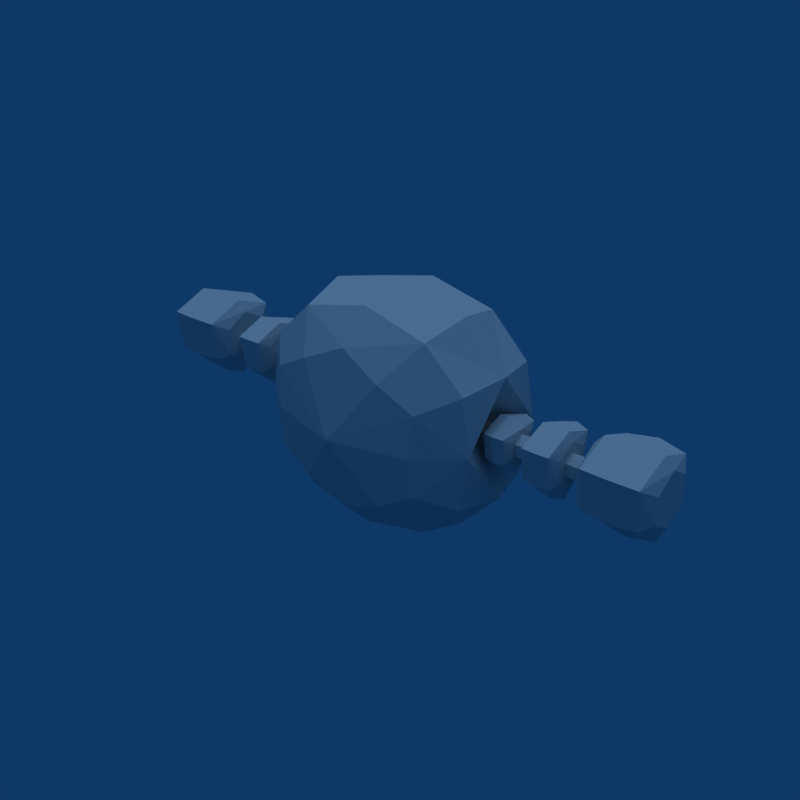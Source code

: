 # Source: Enemy_Bull.blend  (saved by Blender 2.49.2; exported with 4.5.12 LTS)
import bpy
from mathutils import Matrix  # noqa: F401  (used for matrix-valued properties, if any)

bpy.ops.wm.read_factory_settings(use_empty=True)
scene = bpy.context.scene
scene.name = 'Scene'

# ---- collections
col_collection_1 = bpy.data.collections.new('Collection 1'); scene.collection.children.link(col_collection_1)

# ---- world
world_world = bpy.data.worlds.new('World'); scene.world = world_world
world_world.color = (0.05656, 0.2208, 0.4)
world_world.use_sun_shadow = False
world_world.sun_shadow_jitter_overblur = 0.0
world_world.cycles.sampling_method = 'MANUAL'
world_world.cycles.sample_map_resolution = 256

# ---- lights
light_lamp = bpy.data.lights.new('Lamp', 'SUN')
light_lamp.transmission_factor = 0.0
light_lamp.angle = 1.571
light_lamp.energy = 1.0
light_lamp.shadow_buffer_clip_start = 0.5
light_lamp.shadow_soft_size = 1.0
light_lamp.shadow_cascade_max_distance = 1000.0
light_lamp.cycles.use_multiple_importance_sampling = False

# ---- meshes
me_circle_005 = bpy.data.meshes.new('Circle.005')
me_circle_005.from_pydata([(-1.272, 0.07313, -0.04222), (-1.272, -2.79e-09, -0.08445), (-1.272, -0.07313, -0.04222), (-1.272, -0.07313, 0.04222), (-1.272, 4.402e-08, 0.08445), (-1.272, 0.07313, 0.04222), (-1.662, 0.07313, -0.04222), (-1.662, 2.354e-08, -0.08445), (-1.662, -0.07313, -0.04222), (-1.662, -0.07313, 0.04222), (-1.662, -6.423e-08, 0.08445), (-1.662, 0.07313, 0.04222), (-1.272, 7.451e-09, -1.217e-08), (-1.662, 7.451e-09, 1.962e-08), (-0.9243, 0.07313, -0.04222), (-0.9243, -2.79e-09, -0.08445), (-0.9243, -0.07313, -0.04222), (-0.9243, -0.07313, 0.04222), (-0.9243, 4.402e-08, 0.08445), (-0.9243, 0.07313, 0.04222), (-1.183, 0.07313, -0.04222), (-1.183, 2.354e-08, -0.08445), (-1.183, -0.07313, -0.04222), (-1.183, -0.07313, 0.04222), (-1.183, -6.423e-08, 0.08445), (-1.183, 0.07313, 0.04222), (-0.9243, 7.451e-09, -1.217e-08), (-1.183, 7.451e-09, 1.962e-08), (-0.4235, 0.07313, -0.04222), (-0.4235, -2.79e-09, -0.08445), (-0.4235, -0.07313, -0.04222), (-0.4235, -0.07313, 0.04222), (-0.4235, 4.402e-08, 0.08445), (-0.4235, 0.07313, 0.04222), (-0.8446, 0.07313, -0.04222), (-0.8446, 2.354e-08, -0.08445), (-0.8446, -0.07313, -0.04222), (-0.8446, -0.07313, 0.04222), (-0.8446, -6.423e-08, 0.08445), (-0.8446, 0.07313, 0.04222), (-0.4235, 7.451e-09, -1.217e-08), (-0.8446, 7.451e-09, 1.962e-08), (1.272, 0.07313, -0.04222), (1.272, -2.79e-09, -0.08445), (1.272, -0.07313, -0.04222), (1.272, -0.07313, 0.04222), (1.272, 4.402e-08, 0.08445), (1.272, 0.07313, 0.04222), (1.662, 0.07313, -0.04222), (1.662, 2.354e-08, -0.08445), (1.662, -0.07313, -0.04222), (1.662, -0.07313, 0.04222), (1.662, -6.423e-08, 0.08445), (1.662, 0.07313, 0.04222), (1.272, 7.451e-09, -1.217e-08), (1.662, 7.451e-09, 1.962e-08), (0.9239, 0.07313, -0.04222), (0.9239, -2.79e-09, -0.08445), (0.9239, -0.07313, -0.04222), (0.9239, -0.07313, 0.04222), (0.9239, 4.402e-08, 0.08445), (0.9239, 0.07313, 0.04222), (1.183, 0.07313, -0.04222), (1.183, 2.354e-08, -0.08445), (1.183, -0.07313, -0.04222), (1.183, -0.07313, 0.04222), (1.183, -6.423e-08, 0.08445), (1.183, 0.07313, 0.04222), (0.9239, 7.451e-09, -1.217e-08), (1.183, 7.451e-09, 1.962e-08), (0.4232, 0.07313, -0.04222), (0.4232, -2.79e-09, -0.08445), (0.4232, -0.07313, -0.04222), (0.4232, -0.07313, 0.04222), (0.4232, 4.402e-08, 0.08445), (0.4232, 0.07313, 0.04222), (0.8442, 0.07313, -0.04222), (0.8442, 2.354e-08, -0.08445), (0.8442, -0.07313, -0.04222), (0.8442, -0.07313, 0.04222), (0.8442, -6.423e-08, 0.08445), (0.8442, 0.07313, 0.04222), (0.4232, 7.451e-09, -1.217e-08), (0.8442, 7.451e-09, 1.962e-08), (-1.492, 0.167, -0.04335), (-1.492, -0.167, -0.04335), (-1.492, -1.788e-08, 0.246), (-1.751, 0.0, 0.3424), (-1.751, -0.2506, -0.09157), (-1.751, 0.2506, -0.09157), (-2.01, 0.167, -0.04335), (-2.01, -0.167, -0.04335), (-2.01, -2.782e-08, 0.246), (-1.098, 0.1357, -0.03867), (-1.098, -0.1357, -0.03867), (-1.098, -1.452e-08, 0.1964), (-1.224, 0.0, 0.2748), (-1.224, -0.2036, -0.07785), (-1.224, 0.2036, -0.07785), (-1.35, 0.1357, -0.03867), (-1.35, -0.1357, -0.03867), (-1.35, -1.391e-08, 0.1964), (-0.7896, -0.1044, -0.02365), (-0.7896, -1.117e-08, 0.1572), (-0.8867, 0.0, 0.2175), (-0.8867, -0.1566, -0.05378), (-0.8867, 0.1566, -0.05378), (-0.9837, 0.1044, -0.02365), (-0.9837, -1.391e-08, 0.1572), (-1.492, 0.167, 0.1495), (-1.557, 0.2297, -0.07951), (-1.492, -7.302e-08, -0.1398), (-1.557, -0.2297, -0.07951), (-1.492, -0.167, 0.1495), (-1.557, -4.469e-09, 0.3183), (-1.751, -0.3132, 0.2339), (-1.946, -6.954e-09, 0.3183), (-1.751, 0.3132, 0.2339), (-1.751, -9.909e-08, -0.3086), (-1.946, -0.2297, -0.07951), (-1.946, 0.2297, -0.07951), (-2.01, 0.167, 0.1495), (-2.01, -8.345e-08, -0.1398), (-2.01, -0.167, 0.1495), (-1.098, 0.1357, 0.118), (-1.129, 0.1866, -0.06805), (-1.098, -5.737e-08, -0.117), (-1.129, -0.1866, -0.06805), (-1.098, -0.1357, 0.118), (-1.129, -3.631e-09, 0.2552), (-1.224, -0.2545, 0.1866), (-1.319, -3.477e-09, 0.2552), (-1.224, 0.2545, 0.1866), (-1.224, -7.302e-08, -0.2542), (-1.319, -0.1866, -0.06805), (-1.319, 0.1866, -0.06805), (-1.35, 0.1357, 0.118), (-1.35, -7.041e-08, -0.117), (-1.35, -0.1357, 0.118), (-0.7896, 0.1044, 0.0969), (-0.8139, 0.1435, -0.04625), (-0.7896, -4.955e-08, -0.08392), (-0.8139, -0.1435, -0.04625), (-0.7896, -0.1044, 0.0969), (-0.8867, -0.1957, 0.1496), (-0.9595, -3.477e-09, 0.2024), (-0.8867, 0.1957, 0.1496), (-0.8867, -5.998e-08, -0.1894), (-0.9595, -0.1435, -0.04625), (-0.9837, 0.1044, 0.0969), (-0.9837, -5.215e-08, -0.08392), (-0.9837, -0.1044, 0.0969), (-1.557, 0.2767, 0.2128), (-1.557, -8.795e-08, -0.2664), (-1.557, -0.2767, 0.2128), (-1.492, -4.652e-08, 0.05309), (-2.01, -5.385e-08, 0.05309), (-1.946, -0.2767, 0.2128), (-1.946, -9.668e-08, -0.2664), (-1.946, 0.2767, 0.2128), (-1.129, 0.2248, 0.1695), (-1.129, -6.967e-08, -0.2199), (-1.129, -0.2248, 0.1695), (-1.098, -3.468e-08, 0.03969), (-1.35, -4.59e-08, 0.03969), (-1.319, -0.2248, 0.1695), (-1.319, -7.549e-08, -0.2199), (-1.319, 0.2248, 0.1695), (-0.8139, 0.1729, 0.1365), (-0.8139, -5.66e-08, -0.163), (-0.8139, -0.1729, 0.1365), (-0.7896, -3.096e-08, 0.03663), (-0.9837, -3.37e-08, 0.03663), (-0.9595, -0.1729, 0.1365), (-0.9595, -6.018e-08, -0.163), (-0.9595, 0.1729, 0.1365), (1.492, 0.167, -0.07797), (1.492, -0.167, -0.07797), (1.492, -1.788e-08, 0.2114), (1.751, 0.0, 0.3078), (1.751, -0.2506, -0.1262), (1.751, 0.2506, -0.1262), (2.01, 0.167, -0.07797), (2.01, -0.167, -0.07797), (2.01, -2.782e-08, 0.2114), (1.098, 0.1357, -0.07329), (1.098, -0.1357, -0.07329), (1.098, -1.452e-08, 0.1618), (1.224, 0.0, 0.2401), (1.224, -0.2036, -0.1125), (1.224, 0.2036, -0.1125), (1.35, 0.1357, -0.07329), (1.35, -0.1357, -0.07329), (1.35, -1.391e-08, 0.1618), (0.7896, 0.1044, -0.05827), (0.7896, -1.117e-08, 0.1226), (0.8867, 0.0, 0.1828), (0.8867, -0.1566, -0.0884), (0.8867, 0.1566, -0.0884), (0.9837, -0.1044, -0.05827), (0.9837, -1.391e-08, 0.1226), (1.492, 0.167, 0.1149), (1.557, 0.2297, -0.1141), (1.492, -7.302e-08, -0.1744), (1.557, -0.2297, -0.1141), (1.492, -0.167, 0.1149), (1.557, -4.469e-09, 0.2837), (1.751, -0.3132, 0.1993), (1.946, -6.954e-09, 0.2837), (1.751, 0.3132, 0.1993), (1.751, -9.909e-08, -0.3432), (1.946, -0.2297, -0.1141), (1.946, 0.2297, -0.1141), (2.01, 0.167, 0.1149), (2.01, -8.345e-08, -0.1744), (2.01, -0.167, 0.1149), (1.098, 0.1357, 0.08343), (1.129, 0.1866, -0.1027), (1.098, -5.737e-08, -0.1516), (1.129, -0.1866, -0.1027), (1.098, -0.1357, 0.08343), (1.129, -3.631e-09, 0.2206), (1.224, -0.2545, 0.152), (1.319, -3.477e-09, 0.2206), (1.224, 0.2545, 0.152), (1.224, -7.302e-08, -0.2888), (1.319, -0.1866, -0.1027), (1.319, 0.1866, -0.1027), (1.35, 0.1357, 0.08343), (1.35, -7.041e-08, -0.1516), (1.35, -0.1357, 0.08343), (0.7896, 0.1044, 0.06228), (0.7896, -4.955e-08, -0.1185), (0.8139, -0.1435, -0.08087), (0.7896, -0.1044, 0.06228), (0.8139, -2.793e-09, 0.1678), (0.8867, -0.1957, 0.115), (0.8867, 0.1957, 0.115), (0.8867, -5.998e-08, -0.224), (0.9595, -0.1435, -0.08087), (0.9595, 0.1435, -0.08087), (0.9837, 0.1044, 0.06228), (0.9837, -5.215e-08, -0.1185), (0.9837, -0.1044, 0.06228), (1.557, 0.2767, 0.1782), (1.557, -8.795e-08, -0.301), (1.557, -0.2767, 0.1782), (1.492, -4.652e-08, 0.01847), (2.01, -5.385e-08, 0.01847), (1.946, -0.2767, 0.1782), (1.946, -9.668e-08, -0.301), (1.946, 0.2767, 0.1782), (1.129, 0.2248, 0.1348), (1.129, -6.967e-08, -0.2545), (1.129, -0.2248, 0.1348), (1.098, -3.468e-08, 0.005069), (1.35, -4.59e-08, 0.005069), (1.319, -0.2248, 0.1348), (1.319, -7.549e-08, -0.2545), (1.319, 0.2248, 0.1348), (0.8139, 0.1729, 0.1018), (0.8139, -5.66e-08, -0.1977), (0.8139, -0.1729, 0.1018), (0.7896, -3.096e-08, 0.00201), (0.9837, -3.37e-08, 0.00201), (0.9595, -0.1729, 0.1018), (0.9595, -6.018e-08, -0.1977), (0.9595, 0.1729, 0.1018), (0.5633, -0.5538, 0.2887), (0.5633, -0.5538, -0.2887), (-1.192e-07, -0.5538, -0.5774), (-0.5633, -0.5538, -0.2887), (-0.5633, -0.5538, 0.2887), (0.0, -0.5538, 0.5774), (1.192e-07, -3.786e-08, 0.866), (-0.8449, -1.893e-08, 0.433), (-0.8449, 1.893e-08, -0.433), (-1.192e-07, 3.786e-08, -0.866), (0.8449, 1.893e-08, -0.433), (0.8449, -1.893e-08, 0.433), (0.5633, 0.5538, 0.2887), (0.5633, 0.5538, -0.2887), (-1.192e-07, 0.5538, -0.5774), (-0.5633, 0.5538, -0.2887), (-0.5633, 0.5538, 0.2887), (0.0, 0.5538, 0.5774), (0.3066, -0.5909, 0.433), (0.7745, -0.3413, 0.3969), (0.5384, -0.5909, -1.192e-07), (0.7745, -0.3413, -0.3969), (0.3066, -0.5909, -0.433), (-1.192e-07, -0.3413, -0.7939), (-0.3066, -0.5909, -0.433), (-0.7745, -0.3413, -0.3969), (-0.5384, -0.5909, 7.451e-08), (-0.7745, -0.3413, 0.3969), (-0.3066, -0.5909, 0.433), (1.192e-07, -0.3413, 0.7939), (-0.5427, -3.312e-08, 0.7578), (1.192e-07, 0.3413, 0.7939), (0.5427, -3.312e-08, 0.7578), (-0.6722, -1.172e-14, 2.235e-07), (-0.7745, 0.3413, 0.3969), (-0.5427, 3.312e-08, -0.7578), (-0.7745, 0.3413, -0.3969), (0.5427, 3.312e-08, -0.7578), (-1.192e-07, 0.3413, -0.7939), (0.6722, 3.908e-15, -1.341e-07), (0.7745, 0.3413, -0.3969), (0.7745, 0.3413, 0.3969), (0.3066, 0.5909, 0.433), (0.5384, 0.5909, -7.451e-08), (0.3066, 0.5909, -0.433), (-0.3066, 0.5909, -0.433), (-0.5384, 0.5909, 1.192e-07), (-0.3066, 0.5909, 0.433), (0.4837, -0.3506, 0.6766), (0.8365, -0.3506, -1.341e-07), (0.4837, -0.3506, -0.6766), (-0.4837, -0.3506, -0.6766), (-0.8365, -0.3506, 1.788e-07), (-0.4837, -0.3506, 0.6766), (0.0, -0.7266, -5.96e-08), (0.0, 0.727, 0.0), (-0.4837, 0.3506, 0.6766), (-0.8365, 0.3506, 2.086e-07), (-0.4837, 0.3506, -0.6766), (0.4837, 0.3506, -0.6766), (0.8365, 0.3506, -1.043e-07), (0.4837, 0.3506, 0.6766)], [], [(12, 0, 1), (13, 7, 6), (12, 1, 2), (13, 8, 7), (12, 2, 3), (13, 9, 8), (12, 3, 4), (13, 10, 9), (12, 4, 5), (13, 11, 10), (5, 0, 12), (13, 6, 11), (0, 6, 7, 1), (1, 7, 8, 2), (2, 8, 9, 3), (3, 9, 10, 4), (4, 10, 11, 5), (6, 0, 5, 11), (26, 14, 15), (27, 21, 20), (26, 15, 16), (27, 22, 21), (26, 16, 17), (27, 23, 22), (26, 17, 18), (27, 24, 23), (26, 18, 19), (27, 25, 24), (19, 14, 26), (27, 20, 25), (14, 20, 21, 15), (15, 21, 22, 16), (16, 22, 23, 17), (17, 23, 24, 18), (18, 24, 25, 19), (20, 14, 19, 25), (40, 28, 29), (41, 35, 34), (40, 29, 30), (41, 36, 35), (40, 30, 31), (41, 37, 36), (40, 31, 32), (41, 38, 37), (40, 32, 33), (41, 39, 38), (33, 28, 40), (41, 34, 39), (28, 34, 35, 29), (29, 35, 36, 30), (30, 36, 37, 31), (31, 37, 38, 32), (32, 38, 39, 33), (34, 28, 33, 39), (54, 42, 43), (55, 49, 48), (54, 43, 44), (55, 50, 49), (54, 44, 45), (55, 51, 50), (54, 45, 46), (55, 52, 51), (54, 46, 47), (55, 53, 52), (47, 42, 54), (55, 48, 53), (42, 48, 49, 43), (43, 49, 50, 44), (44, 50, 51, 45), (45, 51, 52, 46), (46, 52, 53, 47), (48, 42, 47, 53), (68, 56, 57), (69, 63, 62), (68, 57, 58), (69, 64, 63), (68, 58, 59), (69, 65, 64), (68, 59, 60), (69, 66, 65), (68, 60, 61), (69, 67, 66), (61, 56, 68), (69, 62, 67), (56, 62, 63, 57), (57, 63, 64, 58), (58, 64, 65, 59), (59, 65, 66, 60), (60, 66, 67, 61), (62, 56, 61, 67), (82, 70, 71), (83, 77, 76), (82, 71, 72), (83, 78, 77), (82, 72, 73), (83, 79, 78), (82, 73, 74), (83, 80, 79), (82, 74, 75), (83, 81, 80), (75, 70, 82), (83, 76, 81), (70, 76, 77, 71), (71, 77, 78, 72), (72, 78, 79, 73), (73, 79, 80, 74), (74, 80, 81, 75), (76, 70, 75, 81), (84, 109, 155, 111), (84, 110, 152, 109), (84, 111, 153, 110), (85, 111, 155, 113), (85, 112, 153, 111), (85, 113, 154, 112), (86, 114, 154, 113), (86, 109, 152, 114), (86, 113, 155, 109), (87, 114, 152, 117), (87, 115, 154, 114), (87, 116, 157, 115), (87, 117, 159, 116), (88, 112, 154, 115), (88, 118, 153, 112), (88, 119, 158, 118), (88, 115, 157, 119), (89, 110, 153, 118), (89, 117, 152, 110), (89, 120, 159, 117), (89, 118, 158, 120), (90, 120, 158, 122), (90, 121, 159, 120), (90, 122, 156, 121), (91, 119, 157, 123), (91, 122, 158, 119), (91, 123, 156, 122), (92, 121, 156, 123), (92, 116, 159, 121), (92, 123, 157, 116), (93, 124, 163, 126), (93, 125, 160, 124), (93, 126, 161, 125), (94, 126, 163, 128), (94, 127, 161, 126), (94, 128, 162, 127), (95, 129, 162, 128), (95, 124, 160, 129), (95, 128, 163, 124), (96, 129, 160, 132), (96, 130, 162, 129), (96, 131, 165, 130), (96, 132, 167, 131), (97, 127, 162, 130), (97, 133, 161, 127), (97, 134, 166, 133), (97, 130, 165, 134), (98, 125, 161, 133), (98, 132, 160, 125), (98, 135, 167, 132), (98, 133, 166, 135), (99, 135, 166, 137), (99, 136, 167, 135), (99, 137, 164, 136), (100, 134, 165, 138), (100, 137, 166, 134), (100, 138, 164, 137), (101, 136, 164, 138), (101, 131, 167, 136), (101, 138, 165, 131), (140, 139, 171, 141), (140, 168, 139), (140, 141, 169), (102, 141, 171, 143), (102, 142, 169, 141), (102, 143, 170, 142), (103, 170, 143), (103, 139, 168), (103, 143, 171, 139), (104, 103, 168, 146), (104, 144, 170, 103), (104, 145, 173, 144), (104, 146, 175, 145), (105, 142, 170, 144), (105, 147, 169, 142), (105, 148, 174, 147), (105, 144, 173, 148), (106, 140, 169, 147), (106, 146, 168, 140), (106, 107, 175, 146), (106, 147, 174, 107), (107, 174, 150), (107, 149, 175), (107, 150, 172, 149), (148, 173, 151), (148, 150, 174), (148, 151, 172, 150), (108, 149, 172, 151), (108, 145, 175, 149), (108, 151, 173, 145), (176, 203, 247, 201), (176, 201, 244, 202), (176, 202, 245, 203), (177, 205, 247, 203), (177, 203, 245, 204), (177, 204, 246, 205), (178, 205, 246, 206), (178, 206, 244, 201), (178, 201, 247, 205), (179, 209, 244, 206), (179, 206, 246, 207), (179, 207, 249, 208), (179, 208, 251, 209), (180, 207, 246, 204), (180, 204, 245, 210), (180, 210, 250, 211), (180, 211, 249, 207), (181, 210, 245, 202), (181, 202, 244, 209), (181, 209, 251, 212), (181, 212, 250, 210), (182, 214, 250, 212), (182, 212, 251, 213), (182, 213, 248, 214), (183, 215, 249, 211), (183, 211, 250, 214), (183, 214, 248, 215), (184, 215, 248, 213), (184, 213, 251, 208), (184, 208, 249, 215), (185, 218, 255, 216), (185, 216, 252, 217), (185, 217, 253, 218), (186, 220, 255, 218), (186, 218, 253, 219), (186, 219, 254, 220), (187, 220, 254, 221), (187, 221, 252, 216), (187, 216, 255, 220), (188, 224, 252, 221), (188, 221, 254, 222), (188, 222, 257, 223), (188, 223, 259, 224), (189, 222, 254, 219), (189, 219, 253, 225), (189, 225, 258, 226), (189, 226, 257, 222), (190, 225, 253, 217), (190, 217, 252, 224), (190, 224, 259, 227), (190, 227, 258, 225), (191, 229, 258, 227), (191, 227, 259, 228), (191, 228, 256, 229), (192, 230, 257, 226), (192, 226, 258, 229), (192, 229, 256, 230), (193, 230, 256, 228), (193, 228, 259, 223), (193, 223, 257, 230), (194, 232, 263, 231), (194, 231, 260), (194, 261, 232), (233, 234, 263, 232), (233, 232, 261), (233, 262, 234), (195, 234, 262, 235), (195, 235, 260, 231), (195, 231, 263, 234), (196, 237, 260, 235), (196, 235, 262, 236), (196, 236, 265, 200), (196, 200, 267, 237), (197, 236, 262, 233), (197, 233, 261, 238), (197, 238, 266, 239), (197, 239, 265, 236), (198, 238, 261, 194), (198, 194, 260, 237), (198, 237, 267, 240), (198, 240, 266, 238), (240, 242, 266), (240, 267, 241), (240, 241, 264, 242), (199, 243, 265, 239), (199, 239, 266, 242), (199, 242, 264, 243), (200, 243, 264, 241), (200, 241, 267), (200, 265, 243), (268, 286, 322, 288), (268, 287, 316, 286), (268, 288, 317, 287), (269, 288, 322, 290), (269, 289, 317, 288), (269, 290, 318, 289), (270, 290, 322, 292), (270, 291, 318, 290), (270, 292, 319, 291), (271, 292, 322, 294), (271, 293, 319, 292), (271, 294, 320, 293), (272, 294, 322, 296), (272, 295, 320, 294), (272, 296, 321, 295), (273, 297, 321, 296), (273, 286, 316, 297), (273, 296, 322, 286), (274, 297, 316, 300), (274, 298, 321, 297), (274, 299, 324, 298), (274, 300, 329, 299), (275, 295, 321, 298), (275, 301, 320, 295), (275, 302, 325, 301), (275, 298, 324, 302), (276, 293, 320, 301), (276, 303, 319, 293), (276, 304, 326, 303), (276, 301, 325, 304), (277, 291, 319, 303), (277, 305, 318, 291), (277, 306, 327, 305), (277, 303, 326, 306), (278, 289, 318, 305), (278, 307, 317, 289), (278, 308, 328, 307), (278, 305, 327, 308), (279, 287, 317, 307), (279, 300, 316, 287), (279, 309, 329, 300), (279, 307, 328, 309), (280, 309, 328, 311), (280, 310, 329, 309), (280, 311, 323, 310), (281, 308, 327, 312), (281, 311, 328, 308), (281, 312, 323, 311), (282, 306, 326, 313), (282, 312, 327, 306), (282, 313, 323, 312), (283, 304, 325, 314), (283, 313, 326, 304), (283, 314, 323, 313), (284, 302, 324, 315), (284, 314, 325, 302), (284, 315, 323, 314), (285, 310, 323, 315), (285, 299, 329, 310), (285, 315, 324, 299)])
me_circle_005.use_remesh_preserve_volume = False
me_circle_005.use_remesh_preserve_attributes = False
me_circle_005.use_mirror_vertex_groups = False
me_circle_005.update()
arm_armature_001 = bpy.data.armatures.new('Armature.001')  # bones are not reproduced

# ---- objects
ob_empty = bpy.data.objects.new('Empty', None)
ob_armature = bpy.data.objects.new('Armature', arm_armature_001)
ob_bull = bpy.data.objects.new('Bull', me_circle_005)
ob_lamp = bpy.data.objects.new('Lamp', light_lamp)

# ---- transforms, parenting, visibility, modifiers, constraints
ob_empty.location = (1.745, 1.814e-07, 7.629e-08)
ob_empty.rotation_euler = (-3.142, -3.142, 3.142)
ob_empty.lock_rotations_4d = False
ob_empty.empty_display_type = 'ARROWS'
ob_empty.empty_image_offset = (0.0, 0.0)
ob_empty.lineart.crease_threshold = 0.0
ob_armature.location = (0.0, 0.0, 0.0)
ob_armature.rotation_euler = (1.192e-08, 1.571, 0.0)
ob_armature.lock_rotations_4d = False
ob_armature.empty_display_type = 'ARROWS'
ob_armature.show_in_front = True
ob_armature.lineart.crease_threshold = 0.0
ob_bull.parent = ob_armature
ob_bull.matrix_parent_inverse = Matrix(((-4.371e-08, 0.0, -1.0, 0.0), (0.0, 1.0, 0.0, 0.0), (1.0, 0.0, -4.371e-08, 0.0), (0.0, 0.0, 0.0, 1.0)))
ob_bull.location = (0.0, 0.0, 0.0)
ob_bull.lock_rotations_4d = False
ob_bull.empty_display_type = 'ARROWS'
ob_bull.lineart.crease_threshold = 0.0
_vg = ob_bull.vertex_groups.new(name='Arm0.L')
_vg.add([70, 71, 72, 73, 74, 75, 76, 77, 78, 79, 80, 81, 82, 83, 194, 195, 196, 197, 198, 199, 200, 231, 232, 233, 234, 235, 236, 237, 238, 239, 240, 241, 242, 243, 260, 261, 262, 263, 264, 265, 266, 267], 1.0, 'REPLACE')
_vg = ob_bull.vertex_groups.new(name='Arm1.L')
_vg.add([56, 57, 58, 59, 60, 61, 62, 63, 64, 65, 66, 67, 68, 69, 185, 186, 187, 188, 189, 190, 191, 192, 193, 216, 217, 218, 219, 220, 221, 222, 223, 224, 225, 226, 227, 228, 229, 230, 252, 253, 254, 255, 256, 257, 258, 259], 1.0, 'REPLACE')
_vg = ob_bull.vertex_groups.new(name='Arm2.L')
_vg.add([42, 43, 44, 45, 46, 47, 48, 49, 50, 51, 52, 53, 54, 55, 176, 177, 178, 179, 180, 181, 182, 183, 184, 201, 202, 203, 204, 205, 206, 207, 208, 209, 210, 211, 212, 213, 214, 215, 244, 245, 246, 247, 248, 249, 250, 251], 1.0, 'REPLACE')
_vg = ob_bull.vertex_groups.new(name='Arm0.R')
_vg.add([28, 29, 30, 31, 32, 33, 34, 35, 36, 37, 38, 39, 40, 41, 102, 103, 104, 105, 106, 107, 108, 139, 140, 141, 142, 143, 144, 145, 146, 147, 148, 149, 150, 151, 168, 169, 170, 171, 172, 173, 174, 175], 1.0, 'REPLACE')
_vg = ob_bull.vertex_groups.new(name='Arm1.R')
_vg.add([14, 15, 16, 17, 18, 19, 20, 21, 22, 23, 24, 25, 26, 27, 93, 94, 95, 96, 97, 98, 99, 100, 101, 124, 125, 126, 127, 128, 129, 130, 131, 132, 133, 134, 135, 136, 137, 138, 160, 161, 162, 163, 164, 165, 166, 167], 1.0, 'REPLACE')
_vg = ob_bull.vertex_groups.new(name='Arm2.R')
_vg.add([0, 1, 2, 3, 4, 5, 6, 7, 8, 9, 10, 11, 12, 13, 84, 85, 86, 87, 88, 89, 90, 91, 92, 109, 110, 111, 112, 113, 114, 115, 116, 117, 118, 119, 120, 121, 122, 123, 152, 153, 154, 155, 156, 157, 158, 159], 1.0, 'REPLACE')
_vg = ob_bull.vertex_groups.new(name='BoneC')
_vg.add([268, 269, 270, 271, 272, 273, 274, 275, 276, 277, 278, 279, 280, 281, 282, 283, 284, 285, 286, 287, 288, 289, 290, 291, 292, 293, 294, 295, 296, 297, 298, 299, 300, 301, 302, 303, 304, 305, 306, 307, 308, 309, 310, 311, 312, 313, 314, 315, 316, 317, 318, 319, 320, 321, 322, 323, 324, 325, 326, 327, 328, 329], 1.0, 'REPLACE')
_m = ob_bull.modifiers.new('Armature', 'ARMATURE')
_m.object = ob_armature
ob_lamp.location = (0.0, 0.0, 0.0)
ob_lamp.rotation_euler = (-3.142, -3.142, 3.142)
ob_lamp.lock_rotations_4d = False
ob_lamp.empty_display_type = 'ARROWS'
ob_lamp.lineart.crease_threshold = 0.0

# ---- collection membership
col_collection_1.objects.link(ob_empty)
col_collection_1.objects.link(ob_armature)
col_collection_1.objects.link(ob_bull)
col_collection_1.objects.link(ob_lamp)

# ---- scene / render settings (as saved in the file)
scene.frame_start = 1; scene.frame_end = 250; scene.frame_set(1)
scene.render.engine = 'BLENDER_EEVEE_NEXT'
scene.render.image_settings.compression = 90
scene.render.resolution_x = 640
scene.render.resolution_y = 640
scene.render.pixel_aspect_x = 100.0
scene.render.pixel_aspect_y = 100.0
scene.render.fps = 25
scene.render.dither_intensity = 0.0
scene.render.use_compositing = False
scene.render.use_sequencer = False
scene.render.bake_margin = 2
scene.render.bake_bias = 0.0
scene.render.use_stamp_time = False
scene.render.use_stamp_date = False
scene.render.use_stamp_frame = False
scene.render.use_stamp_camera = False
scene.render.use_stamp_scene = False
scene.render.use_stamp_filename = False
scene.render.use_stamp_render_time = False
scene.render.stamp_font_size = 0
scene.cycles.use_denoising = False
scene.cycles.samples = 10
scene.cycles.sampling_pattern = 'TABULATED_SOBOL'
scene.cycles.light_sampling_threshold = 0.0
scene.cycles.use_adaptive_sampling = False
scene.cycles.use_light_tree = False
scene.cycles.blur_glossy = 0.0
scene.cycles.volume_bounces = 1
scene.cycles.pixel_filter_type = 'GAUSSIAN'
scene.cycles.sample_clamp_indirect = 0.0
scene.view_settings.view_transform = 'Raw'
bpy.context.view_layer.update()

# ---- added for rendering (the .blend has no active camera): camera
cam_auto = bpy.data.cameras.new('AutoCamera')
cam_auto.lens = 50.0
cam_auto.sensor_width = 36.0
cam_auto.clip_end = 1000.0
ob_auto_camera = bpy.data.objects.new('AutoCamera', cam_auto)
scene.collection.objects.link(ob_auto_camera)
ob_auto_camera.location = (4.26805, -5.12146, 3.41444)
ob_auto_camera.rotation_euler = (1.09748, -7.21219e-08, 0.694738)
scene.camera = ob_auto_camera
bpy.context.view_layer.update()
